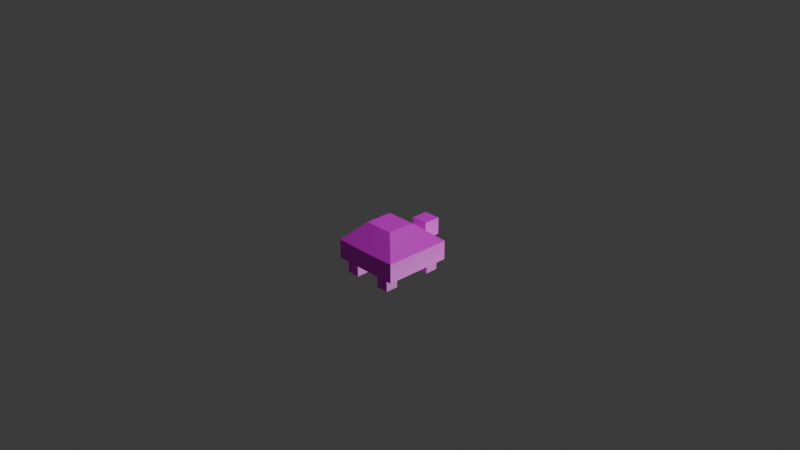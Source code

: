 # Source: turtle.blend  (saved by Blender 4.0.36; exported with 4.5.12 LTS)
import bpy
from mathutils import Matrix  # noqa: F401  (used for matrix-valued properties, if any)

bpy.ops.wm.read_factory_settings(use_empty=True)
scene = bpy.context.scene
scene.name = 'Scene'

# ---- collections
col_collection = bpy.data.collections.new('Collection'); scene.collection.children.link(col_collection)
col_collection_2 = bpy.data.collections.new('Collection 2'); scene.collection.children.link(col_collection_2)

# ---- images (referenced by path relative to the original .blend; pixels are not part of the script)
import os
ASSET_DIR = os.environ.get("B2B_ASSET_DIR", "")  # directory of the original .blend (textures are referenced by path, not embedded)
HERE = os.path.dirname(os.path.abspath(__file__))  # packed textures are extracted next to this script under _unpacked/

def load_image(name, relpath, width, height, colorspace="sRGB"):
    """Load a texture the original file referenced (path relative to the .blend, or extracted next to this script)."""
    p = next((c for c in (os.path.join(HERE, relpath), os.path.join(ASSET_DIR, relpath)) if relpath and os.path.exists(c)), "")
    if p:
        img = bpy.data.images.load(p, check_existing=True)
        img.name = name
    else:  # same state as the original file: an image datablock whose file is absent (Cycles renders it pink)
        img = bpy.data.images.new(name, width, height)
        img.source = "FILE"
        img.filepath = "//" + (relpath or name)
    img.colorspace_settings.name = colorspace
    return img
img_untitled = load_image('Untitled', '', 32, 32, 'sRGB')

# ---- materials (node trees are filled in below, after node groups)
mat_turtle = bpy.data.materials.new('Turtle')
mat_turtle.use_transparent_shadow = False

# ---- material node trees
mat_turtle.use_nodes = True; mat_turtle.node_tree.nodes.clear()
_N = mat_turtle.node_tree.nodes; _L = mat_turtle.node_tree.links
n0 = _N.new('ShaderNodeBsdfPrincipled'); n0.name = 'Principled BSDF'; n0.location = (10, 300)
n0.inputs[3].default_value = 1.45
n1 = _N.new('ShaderNodeOutputMaterial'); n1.name = 'Material Output'; n1.location = (300, 300)
n2 = _N.new('ShaderNodeTexImage'); n2.name = 'Image Texture'; n2.location = (-280, 260)
n2.image = img_untitled
n2.interpolation = 'Closest'
_L.new(n0.outputs[0], n1.inputs[0])
_L.new(n2.outputs[0], n0.inputs[0])
n1.is_active_output = True

# ---- world
world_world = bpy.data.worlds.new('World'); scene.world = world_world
world_world.use_nodes = True; world_world.node_tree.nodes.clear()
_N = world_world.node_tree.nodes; _L = world_world.node_tree.links
n0 = _N.new('ShaderNodeOutputWorld'); n0.name = 'World Output'; n0.location = (300, 300)
n1 = _N.new('ShaderNodeBackground'); n1.name = 'Background'; n1.location = (10, 300)
n1.inputs[0].default_value = (0.05088, 0.05088, 0.05088, 1.0)
_L.new(n1.outputs[0], n0.inputs[0])
n0.is_active_output = True
world_world.color = (0.05088, 0.05088, 0.05088)
world_world.use_sun_shadow = False
world_world.sun_shadow_jitter_overblur = 0.0

# ---- cameras
cam_camera = bpy.data.cameras.new('Camera')
cam_camera.clip_end = 100.0
cam_camera.ortho_scale = 7.314

# ---- lights
light_light = bpy.data.lights.new('Light', 'POINT')
light_light.transmission_factor = 0.0
light_light.use_soft_falloff = False
light_light.energy = 1000.0
light_light.shadow_soft_size = 0.1
light_light.shadow_maximum_resolution = 0.006
light_light.use_absolute_resolution = True
light_light_001 = bpy.data.lights.new('Light.001', 'POINT')
light_light_001.transmission_factor = 0.0
light_light_001.use_soft_falloff = False
light_light_001.energy = 1000.0
light_light_001.shadow_soft_size = 0.1
light_light_001.shadow_maximum_resolution = 0.006
light_light_001.use_absolute_resolution = True

# ---- meshes
me_cube = bpy.data.meshes.new('Cube')
me_cube.from_pydata([(0.7501, 0.7437, -1.026), (0.7501, -0.7563, -1.026), (-8.209e-05, 0.7437, -1.026), (8.318e-05, -0.7563, -1.026), (8.318e-05, 0.7437, -1.026), (0.7502, -0.7563, -1.026), (0.7501, 0.7437, -1.026), (0.7501, -0.7563, -1.026), (8.318e-05, 0.7437, -0.6042), (8.318e-05, 0.2281, -0.1824), (0.7501, 0.7437, -0.6042), (0.3282, 0.2281, -0.1824), (8.318e-05, -0.3813, -0.1824), (0.7501, -0.7563, -0.6042), (0.3282, -0.3813, -0.1824), (5.013e-05, -0.7563, -0.6186)], [], [(2, 0, 1, 3), (6, 5, 13, 10), (4, 6, 10, 8), (11, 9, 8, 10), (14, 11, 10, 13), (9, 11, 14, 12), (13, 15, 3, 1, 7, 5), (15, 13, 14, 12)])
_uv = me_cube.uv_layers.new(name='UVMap')
_uv.uv.foreach_set('vector', [0.625, 0.4375, 0.4375, 0.4375, 0.4375, 0.0, 0.625, 0.0, 0.0, 0.1562, 0.0, 0.875, 0.125, 0.875, 0.125, 0.1562, 0.2188, 0.0, 0.0, 0.0, 0.0, 0.1562, 0.2188, 0.1562, 0.3125, 0.4062, 0.4375, 0.4062, 0.4375, 0.1562, 0.125, 0.1562, 0.3125, 0.625, 0.3125, 0.4062, 0.125, 0.1562, 0.125, 0.875, 0.4375, 0.4062, 0.3125, 0.4062, 0.3125, 0.625, 0.4375, 0.625, 0.2188, 1.0, 0.0, 1.0, 0.0, 0.875, 0.2188, 0.875, 0.2188, 0.875, 0.2188, 0.875, 0.4375, 0.875, 0.125, 0.875, 0.3125, 0.625, 0.4375, 0.625])
me_cube.materials.append(mat_turtle)
me_cube.use_mirror_vertex_groups = False
me_cube.update()
me_cube_001 = bpy.data.meshes.new('Cube.001')
me_cube_001.from_pydata([(-0.7259, -2.124, -0.3036), (-0.7259, -2.124, 1.273), (-0.7259, -0.5466, -0.3036), (-0.7259, -0.5466, 1.273), (0.8512, -2.124, -0.3036), (0.8512, -2.124, 1.273), (0.8512, -0.5466, -0.3036), (0.8512, -0.5466, 1.273)], [], [(0, 1, 3, 2), (2, 3, 7, 6), (6, 7, 5, 4), (4, 5, 1, 0), (2, 6, 4, 0), (7, 3, 1, 5)])
_uv = me_cube_001.uv_layers.new(name='UVMap')
_uv.uv.foreach_set('vector', [1.0, 0.25, 0.875, 0.25, 0.875, 0.125, 1.0, 0.125, 0.75, 0.25, 0.75, 0.125, 0.875, 0.125, 0.875, 0.25, 0.75, 0.25, 0.625, 0.25, 0.625, 0.125, 0.75, 0.125, 0.75, 0.5, 0.75, 0.375, 0.875, 0.375, 0.875, 0.5, 0.75, 0.25, 0.875, 0.25, 0.875, 0.375, 0.75, 0.375, 0.75, 0.0, 0.875, 0.0, 0.875, 0.125, 0.75, 0.125])
me_cube_001.materials.append(mat_turtle)
me_cube_001.update()
me_cube_002 = bpy.data.meshes.new('Cube.002')
me_cube_002.from_pydata([(2.134, -3.397, -1.188), (2.134, -3.397, 1.062), (2.134, -1.147, -1.188), (2.134, -1.147, 1.062), (4.384, -3.397, -1.188), (4.384, -3.397, 1.062), (4.384, -1.147, -1.188), (4.384, -1.147, 1.062)], [], [(0, 1, 3, 2), (2, 3, 7, 6), (6, 7, 5, 4), (4, 5, 1, 0), (2, 6, 4, 0), (7, 3, 1, 5)])
_uv = me_cube_002.uv_layers.new(name='UVMap')
_uv.uv.foreach_set('vector', [1.0, 0.875, 0.875, 0.875, 0.875, 0.75, 1.0, 0.75, 0.875, 1.0, 0.75, 1.0, 0.75, 0.875, 0.875, 0.875, 0.75, 0.875, 0.625, 0.875, 0.625, 0.75, 0.75, 0.75, 0.875, 0.625, 0.875, 0.75, 0.75, 0.75, 0.75, 0.625, 0.75, 0.75, 0.875, 0.75, 0.875, 0.875, 0.75, 0.875, 0.75, 0.5, 0.875, 0.5, 0.875, 0.625, 0.75, 0.625])
me_cube_002.materials.append(mat_turtle)
me_cube_002.update()

# ---- objects
ob_light = bpy.data.objects.new('Light', light_light)
ob_camera = bpy.data.objects.new('Camera', cam_camera)
ob_light_001 = bpy.data.objects.new('Light.001', light_light_001)
ob_cube = bpy.data.objects.new('Cube', me_cube)
ob_cube_001 = bpy.data.objects.new('Cube.001', me_cube_001)
ob_cube_002 = bpy.data.objects.new('Cube.002', me_cube_002)

# ---- transforms, parenting, visibility, modifiers, constraints
ob_light.location = (4.076, 1.005, 6.064)
ob_light.rotation_euler = (0.6503, 0.05522, 1.866)
ob_light.lock_rotations_4d = False
ob_light.empty_display_type = 'ARROWS'
ob_light.color = (0.0, 0.0, 0.0, 0.0)
ob_light.lineart.crease_threshold = 0.0
ob_camera.location = (7.359, -6.926, 5.02)
ob_camera.rotation_euler = (1.109, 0.0, 0.8149)
ob_camera.lock_rotations_4d = False
ob_camera.empty_display_type = 'ARROWS'
ob_camera.color = (0.0, 0.0, 0.0, 0.0)
ob_camera.display_type = 'WIRE'
ob_camera.lineart.crease_threshold = 0.0
ob_light_001.location = (2.328, 3.8, -4.161)
ob_light_001.rotation_euler = (0.6503, 0.05522, 1.866)
ob_light_001.lock_rotations_4d = False
ob_light_001.empty_display_type = 'ARROWS'
ob_light_001.color = (0.0, 0.0, 0.0, 0.0)
ob_light_001.lineart.crease_threshold = 0.0
ob_cube.location = (-1.34e-18, -0.0921, 0.1544)
ob_cube.scale = (0.5, 0.5, 0.5)
ob_cube.lock_rotations_4d = False
ob_cube.empty_display_type = 'ARROWS'
ob_cube.display_type = 'SOLID'
ob_cube.display.show_shadows = False
ob_cube.lineart.crease_threshold = 0.0
_m = ob_cube.modifiers.new('Mirror', 'MIRROR')
ob_cube_001.location = (-0.002167, 0.5318, -0.1976)
ob_cube_001.scale = (0.1189, 0.1189, 0.1189)
ob_cube_002.location = (-0.4204, 0.3278, -0.425)
ob_cube_002.scale = (0.0625, 0.0625, 0.0625)
_m = ob_cube_002.modifiers.new('Mirror', 'MIRROR')
_m.use_axis = (True, True, False)
_m.use_clip = True
_m.use_mirror_merge = False
_m.mirror_object = ob_cube

# ---- collection membership
col_collection.objects.link(ob_light)
col_collection.objects.link(ob_camera)
col_collection.objects.link(ob_light_001)
col_collection_2.objects.link(ob_cube)
col_collection_2.objects.link(ob_cube_001)
col_collection_2.objects.link(ob_cube_002)

# ---- scene / render settings (as saved in the file)
scene.camera = ob_camera
scene.frame_start = 1; scene.frame_end = 250; scene.frame_set(232)
scene.render.engine = 'BLENDER_EEVEE_NEXT'
scene.cycles.sampling_pattern = 'TABULATED_SOBOL'
scene.eevee.use_gtao = True
bpy.context.view_layer.update()
